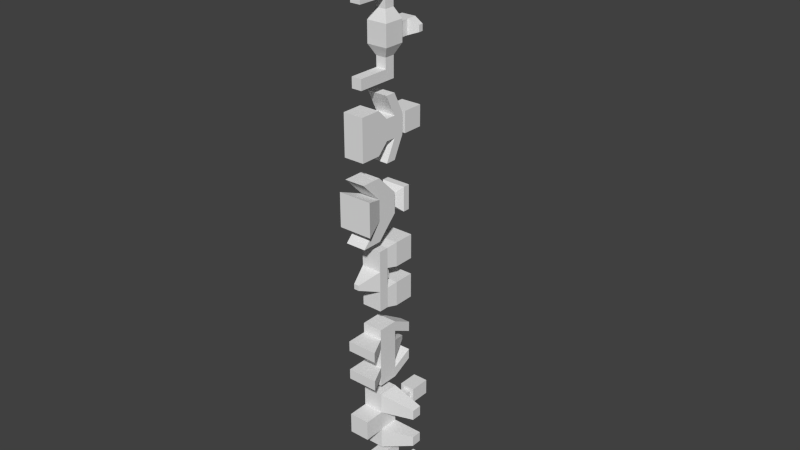 # Source: Robots01.blend  (saved by Blender 2.72.0; exported with 4.5.12 LTS)
import bpy
from mathutils import Matrix  # noqa: F401  (used for matrix-valued properties, if any)

bpy.ops.wm.read_factory_settings(use_empty=True)
scene = bpy.context.scene
scene.name = 'Scene'

# ---- collections
col_collection_1 = bpy.data.collections.new('Collection 1'); scene.collection.children.link(col_collection_1)

# ---- materials (node trees are filled in below, after node groups)
mat_material = bpy.data.materials.new('Material')
mat_material.alpha_threshold = 0.0
mat_material.use_transparent_shadow = False
mat_material.roughness = 0.5
mat_material.line_color = (0.0, 0.0, 0.0, 1.0)

# ---- material node trees

# ---- world
world_world = bpy.data.worlds.new('World'); scene.world = world_world
world_world.color = (0.05088, 0.05088, 0.05088)
world_world.use_sun_shadow = False
world_world.sun_shadow_jitter_overblur = 0.0
world_world.cycles.sampling_method = 'MANUAL'
world_world.cycles.sample_map_resolution = 256

# ---- meshes
me_cube_010 = bpy.data.meshes.new('Cube.010')
me_cube_010.from_pydata([(-1.0, -1.0, 1.0), (-1.0, -1.0, -1.0), (1.0, -1.0, -1.0), (1.0, -1.0, 1.0), (-1.0, 1.0, 1.0), (-1.0, 1.0, -1.0), (1.0, 1.0, -1.0), (1.0, 1.0, 1.0), (-0.6, 1.0, 0.6), (-0.6, 1.0, -0.6), (0.6, 1.0, -0.6), (0.6, 1.0, 0.6), (3.0, -1.0, -1.0), (3.0, -1.0, 1.0), (3.0, 7.55e-08, -1.0), (3.0, 6.398e-07, 1.0), (-0.6, 3.0, 0.6), (-0.6, 3.0, -0.6), (0.6, 3.0, -0.6), (0.6, 3.0, 0.6), (-0.6, 4.0, 0.6), (-0.6, 4.0, -0.6), (0.6, 4.0, -0.6), (0.6, 4.0, 0.6), (-0.6, 3.0, 1.6), (0.6, 3.0, 1.6), (-0.6, 4.0, 1.6), (0.6, 4.0, 1.6), (-0.6, 3.0, -1.6), (0.6, 3.0, -1.6), (-0.6, 4.0, -1.6), (0.6, 4.0, -1.6), (-0.6, 3.0, -2.6), (0.6, 3.0, -2.6), (-0.6, 4.0, -2.6), (0.6, 4.0, -2.6), (-0.6, 3.0, 2.6), (0.6, 3.0, 2.6), (-0.6, 4.0, 2.6), (0.6, 4.0, 2.6), (-0.6, 1.0, 1.6), (0.6, 1.0, 1.6), (-0.6, 1.0, 2.6), (0.6, 1.0, 2.6), (-0.6, 1.0, -1.6), (0.6, 1.0, -1.6), (-0.6, 1.0, -2.6), (0.6, 1.0, -2.6), (1.6, 3.0, -0.6), (1.6, 3.0, 0.6), (1.6, 4.0, -0.6), (1.6, 4.0, 0.6), (2.6, 3.0, -0.6), (2.6, 3.0, 0.6), (2.6, 4.0, -0.6), (2.6, 4.0, 0.6), (1.6, 5.0, -0.6), (1.6, 5.0, 0.6), (2.6, 5.0, -0.6), (2.6, 5.0, 0.6), (1.6, 3.0, 1.6), (1.6, 4.0, 1.6), (2.6, 3.0, 1.6), (2.6, 4.0, 1.6), (1.6, 5.0, 1.6), (2.6, 5.0, 1.6), (1.6, 3.0, -1.6), (1.6, 4.0, -1.6), (2.6, 3.0, -1.6), (2.6, 4.0, -1.6), (1.6, 5.0, -1.6), (2.6, 5.0, -1.6)], [], [(4, 5, 1, 0), (5, 6, 2, 1), (3, 2, 12, 13), (7, 4, 0, 3), (0, 1, 2, 3), (4, 7, 11, 8), (8, 11, 19, 16), (7, 6, 10, 11), (6, 5, 9, 10), (5, 4, 8, 9), (14, 15, 13, 12), (7, 3, 13, 15), (6, 7, 15, 14), (2, 6, 14, 12), (19, 23, 27, 25), (11, 10, 18, 19), (10, 9, 17, 18), (9, 8, 16, 17), (23, 22, 21, 20), (18, 22, 50, 48), (17, 21, 30, 28), (17, 16, 20, 21), (25, 27, 39, 37), (20, 16, 24, 26), (23, 20, 26, 27), (16, 19, 25, 24), (28, 30, 34, 32), (22, 18, 29, 31), (21, 22, 31, 30), (18, 17, 28, 29), (33, 32, 34, 35), (31, 29, 33, 35), (30, 31, 35, 34), (33, 29, 45, 47), (36, 37, 39, 38), (26, 24, 36, 38), (27, 26, 38, 39), (36, 24, 40, 42), (40, 41, 43, 42), (25, 37, 43, 41), (37, 36, 42, 43), (24, 25, 41, 40), (45, 44, 46, 47), (28, 32, 46, 44), (32, 33, 47, 46), (29, 28, 44, 45), (58, 54, 69, 71), (23, 19, 49, 51), (22, 23, 51, 50), (19, 18, 48, 49), (53, 52, 54, 55), (57, 51, 61, 64), (55, 59, 65, 63), (49, 48, 52, 53), (56, 57, 59, 58), (50, 56, 70, 67), (55, 54, 58, 59), (50, 51, 57, 56), (61, 60, 62, 63), (61, 63, 65, 64), (59, 57, 64, 65), (49, 53, 62, 60), (53, 55, 63, 62), (51, 49, 60, 61), (66, 67, 69, 68), (69, 67, 70, 71), (56, 58, 71, 70), (52, 48, 66, 68), (54, 52, 68, 69), (48, 50, 67, 66)])
me_cube_010.use_remesh_preserve_volume = False
me_cube_010.use_remesh_preserve_attributes = False
me_cube_010.use_mirror_vertex_groups = False
me_cube_010.update()
me_cube_009 = bpy.data.meshes.new('Cube.009')
me_cube_009.from_pydata([(-1.0, -1.0, 1.0), (-1.0, -1.0, -1.0), (1.0, -1.0, -1.0), (1.0, -1.0, 1.0), (-1.0, 1.0, 1.0), (-1.0, 1.0, -1.0), (1.0, 1.0, -1.0), (1.0, 1.0, 1.0), (-1.0, 3.0, 1.0), (-1.0, 3.0, -1.0), (1.0, 3.0, -1.0), (1.0, 3.0, 1.0), (-1.0, 1.0, 3.0), (1.0, 1.0, 3.0), (-1.0, 3.0, 3.0), (1.0, 3.0, 3.0), (-1.0, 1.0, -3.0), (1.0, 1.0, -3.0), (-1.0, 3.0, -3.0), (1.0, 3.0, -3.0), (4.0, 2.0, -1.0), (4.0, 3.0, -1.0), (4.0, 2.0, -2.0), (4.0, 3.0, -2.0), (4.0, 2.0, 1.0), (4.0, 3.0, 1.0), (4.0, 2.0, 2.0), (4.0, 3.0, 2.0), (-0.4, 3.0, 0.4), (-0.4, 3.0, -0.4), (0.4, 3.0, -0.4), (0.4, 3.0, 0.4), (-0.4, 6.0, 0.4), (-0.4, 6.0, -0.4), (0.4, 6.0, -0.4), (0.4, 6.0, 0.4), (-0.76, 6.0, 0.76), (-0.76, 6.0, -0.76), (0.76, 6.0, -0.76), (0.76, 6.0, 0.76), (-0.76, 8.0, 0.76), (-0.76, 8.0, -0.76), (0.76, 8.0, -0.76), (0.76, 8.0, 0.76)], [], [(4, 5, 1, 0), (5, 6, 2, 1), (6, 7, 3, 2), (7, 4, 0, 3), (0, 1, 2, 3), (11, 15, 27, 25), (8, 11, 31, 28), (7, 6, 10, 11), (5, 9, 18, 16), (5, 4, 8, 9), (12, 13, 15, 14), (8, 4, 12, 14), (11, 8, 14, 15), (4, 7, 13, 12), (17, 16, 18, 19), (6, 17, 22, 20), (9, 10, 19, 18), (6, 5, 16, 17), (21, 20, 22, 23), (19, 10, 21, 23), (17, 19, 23, 22), (10, 6, 20, 21), (24, 25, 27, 26), (13, 7, 24, 26), (15, 13, 26, 27), (7, 11, 25, 24), (28, 31, 35, 32), (11, 10, 30, 31), (10, 9, 29, 30), (9, 8, 28, 29), (32, 35, 39, 36), (31, 30, 34, 35), (30, 29, 33, 34), (29, 28, 32, 33), (36, 39, 43, 40), (35, 34, 38, 39), (34, 33, 37, 38), (33, 32, 36, 37), (43, 42, 41, 40), (39, 38, 42, 43), (38, 37, 41, 42), (37, 36, 40, 41)])
me_cube_009.use_remesh_preserve_volume = False
me_cube_009.use_remesh_preserve_attributes = False
me_cube_009.use_mirror_vertex_groups = False
me_cube_009.update()
me_cube_008 = bpy.data.meshes.new('Cube.008')
me_cube_008.from_pydata([(-1.0, 1.0, 1.0), (-1.0, 1.0, -1.0), (1.0, 1.0, -1.0), (1.0, 1.0, 1.0), (-1.0, 3.0, 1.0), (-1.0, 3.0, -1.0), (1.0, 3.0, -1.0), (1.0, 3.0, 1.0), (-1.0, 1.0, 2.0), (1.0, 1.0, 2.0), (-1.0, 3.0, 2.0), (1.0, 3.0, 2.0), (-1.0, 1.0, -2.0), (1.0, 1.0, -2.0), (-1.0, 3.0, -2.0), (1.0, 3.0, -2.0), (-1.0, -1.0, -1.0), (2.0, -1.0, -1.0), (-1.0, -1.0, -2.0), (2.0, -1.0, -2.0), (-1.0, -1.0, 1.0), (2.0, -1.0, 1.0), (-1.0, -1.0, 2.0), (2.0, -1.0, 2.0), (-0.2, 5.0, 0.2), (-0.2, 5.0, -0.2), (0.2, 5.0, -0.2), (0.2, 5.0, 0.2), (-1.0, 1.0, 3.0), (1.0, 1.0, 3.0), (-1.0, 3.0, 3.0), (1.0, 3.0, 3.0), (-5.96e-07, 5.0, 1.0), (1.0, 5.0, 1.0), (-5.96e-07, 5.0, 2.0), (1.0, 5.0, 2.0), (-1.0, 1.0, -3.0), (1.0, 1.0, -3.0), (-1.0, 3.0, -3.0), (1.0, 3.0, -3.0), (-5.96e-07, 5.0, -1.0), (1.0, 5.0, -1.0), (-5.96e-07, 5.0, -2.0), (1.0, 5.0, -2.0)], [], [(4, 5, 1, 0), (1, 12, 18, 16), (6, 7, 3, 2), (3, 9, 23, 21), (0, 1, 2, 3), (4, 7, 27, 24), (8, 9, 29, 28), (7, 4, 10, 11), (3, 7, 11, 9), (4, 0, 8, 10), (13, 12, 36, 37), (6, 2, 13, 15), (5, 6, 15, 14), (1, 5, 14, 12), (17, 16, 18, 19), (13, 2, 17, 19), (12, 13, 19, 18), (2, 1, 16, 17), (20, 21, 23, 22), (8, 0, 20, 22), (9, 8, 22, 23), (0, 3, 21, 20), (27, 26, 25, 24), (7, 6, 26, 27), (6, 5, 25, 26), (5, 4, 24, 25), (31, 30, 28, 29), (10, 30, 34, 32), (9, 11, 31, 29), (10, 8, 28, 30), (33, 32, 34, 35), (31, 11, 33, 35), (30, 31, 35, 34), (11, 10, 32, 33), (38, 39, 37, 36), (15, 13, 37, 39), (38, 14, 40, 42), (12, 14, 38, 36), (40, 41, 43, 42), (15, 39, 43, 41), (39, 38, 42, 43), (14, 15, 41, 40)])
me_cube_008.use_remesh_preserve_volume = False
me_cube_008.use_remesh_preserve_attributes = False
me_cube_008.use_mirror_vertex_groups = False
me_cube_008.update()
me_cube_007 = bpy.data.meshes.new('Cube.007')
me_cube_007.from_pydata([(-0.2563, -1.0, 0.2563), (-0.2563, -1.0, -0.2563), (0.2563, -1.0, -0.2563), (0.2563, -1.0, 0.2563), (-1.0, 1.0, 1.0), (-1.0, 1.0, -1.0), (1.0, 1.0, -1.0), (1.0, 1.0, 1.0), (-1.0, 2.0, 1.0), (-1.0, 2.0, -1.0), (1.0, 2.0, -1.0), (1.0, 2.0, 1.0), (-1.0, 1.0, 3.0), (1.0, 1.0, 3.0), (-1.0, 2.0, 3.0), (1.0, 2.0, 3.0), (-1.2, 3.0, 0.8), (1.2, 3.0, 0.8), (-1.2, 3.0, 3.2), (1.2, 3.0, 3.2), (-1.0, 1.0, -3.0), (1.0, 1.0, -3.0), (-1.0, 2.0, -3.0), (1.0, 2.0, -3.0), (-1.2, 3.0, -0.8), (1.2, 3.0, -0.8), (-1.2, 3.0, -3.2), (1.2, 3.0, -3.2), (-0.4933, 2.211, 0.4933), (-0.4933, 2.211, -0.4933), (0.4933, 2.211, -0.4933), (0.4933, 2.211, 0.4933), (-0.4933, 2.74, 0.4933), (-0.4933, 2.74, -0.4933), (0.4933, 2.74, -0.4933), (0.4933, 2.74, 0.4933), (-1.2, 5.0, 0.8), (1.2, 5.0, 0.8), (-1.2, 5.0, 3.2), (1.2, 5.0, 3.2), (-1.2, 5.0, -0.8), (1.2, 5.0, -0.8), (-1.2, 5.0, -3.2), (1.2, 5.0, -3.2)], [], [(4, 5, 1, 0), (5, 6, 2, 1), (6, 7, 3, 2), (7, 4, 0, 3), (0, 1, 2, 3), (7, 11, 15, 13), (8, 11, 31, 28), (7, 6, 10, 11), (5, 9, 22, 20), (5, 4, 8, 9), (12, 13, 15, 14), (8, 4, 12, 14), (8, 14, 18, 16), (4, 7, 13, 12), (16, 18, 38, 36), (15, 11, 17, 19), (14, 15, 19, 18), (11, 8, 16, 17), (21, 20, 22, 23), (10, 6, 21, 23), (10, 23, 27, 25), (6, 5, 20, 21), (25, 27, 43, 41), (22, 9, 24, 26), (23, 22, 26, 27), (9, 10, 25, 24), (28, 31, 35, 32), (11, 10, 30, 31), (10, 9, 29, 30), (9, 8, 28, 29), (35, 34, 33, 32), (31, 30, 34, 35), (30, 29, 33, 34), (29, 28, 32, 33), (37, 36, 38, 39), (19, 17, 37, 39), (18, 19, 39, 38), (17, 16, 36, 37), (40, 41, 43, 42), (26, 24, 40, 42), (27, 26, 42, 43), (24, 25, 41, 40)])
me_cube_007.use_remesh_preserve_volume = False
me_cube_007.use_remesh_preserve_attributes = False
me_cube_007.use_mirror_vertex_groups = False
me_cube_007.update()
me_cube_006 = bpy.data.meshes.new('Cube.006')
me_cube_006.from_pydata([(-1.656, -1.0, 1.656), (-1.656, -1.0, -1.656), (1.656, -1.0, -1.656), (1.656, -1.0, 1.656), (-1.0, 1.0, 1.0), (-1.0, 1.0, -1.0), (1.0, 1.0, -1.0), (1.0, 1.0, 1.0), (-1.0, 3.0, 1.0), (-1.0, 3.0, -1.0), (1.0, 3.0, -1.0), (1.0, 3.0, 1.0), (-0.2247, 3.0, 0.2247), (-0.2247, 3.0, -0.2247), (0.2247, 3.0, -0.2247), (0.2247, 3.0, 0.2247), (-1.0, -1.0, 3.0), (1.0, -1.0, 3.0), (-1.0, 1.0, 3.0), (1.0, 1.0, 3.0), (-1.0, -1.0, -3.0), (1.0, -1.0, -3.0), (-1.0, 1.0, -3.0), (1.0, 1.0, -3.0), (-1.184, 4.0, 1.184), (-1.184, 4.0, -1.184), (1.184, 4.0, -1.184), (1.184, 4.0, 1.184), (-1.184, 4.672, 1.184), (-1.184, 4.672, -1.184), (1.184, 4.672, -1.184), (1.184, 4.672, 1.184)], [], [(4, 5, 1, 0), (5, 6, 2, 1), (6, 7, 3, 2), (7, 4, 0, 3), (0, 1, 2, 3), (7, 11, 19, 17), (8, 11, 15, 12), (7, 6, 10, 11), (5, 9, 22, 20), (5, 4, 8, 9), (12, 15, 27, 24), (11, 10, 14, 15), (10, 9, 13, 14), (9, 8, 12, 13), (16, 17, 19, 18), (8, 4, 16, 18), (11, 8, 18, 19), (4, 7, 17, 16), (21, 20, 22, 23), (10, 6, 21, 23), (9, 10, 23, 22), (6, 5, 20, 21), (24, 27, 31, 28), (15, 14, 26, 27), (14, 13, 25, 26), (13, 12, 24, 25), (31, 30, 29, 28), (27, 26, 30, 31), (26, 25, 29, 30), (25, 24, 28, 29)])
me_cube_006.use_remesh_preserve_volume = False
me_cube_006.use_remesh_preserve_attributes = False
me_cube_006.use_mirror_vertex_groups = False
me_cube_006.update()
me_cube_005 = bpy.data.meshes.new('Cube.005')
me_cube_005.from_pydata([(-0.5533, -1.0, 0.5533), (-0.5533, -1.0, -0.5533), (0.5533, -1.0, -0.5533), (0.5533, -1.0, 0.5533), (-1.0, 3.0, 2.0), (-1.0, 3.0, -2.0), (1.0, 3.0, -2.0), (1.0, 3.0, 2.0), (-1.0, 5.0, 1.0), (-1.0, 5.0, -1.0), (1.0, 5.0, -1.0), (1.0, 5.0, 1.0), (-0.5198, 3.48, 0.5198), (-0.5198, 3.48, -0.5198), (0.5198, 3.48, -0.5198), (0.5198, 3.48, 0.5198), (-0.5198, 4.52, 0.5198), (-0.5198, 4.52, -0.5198), (0.5198, 4.52, -0.5198), (0.5198, 4.52, 0.5198), (-1.0, 6.0, 1.0), (-1.0, 6.0, -1.0), (1.0, 6.0, -1.0), (1.0, 6.0, 1.0), (1.447, 5.122, -0.7566), (1.447, 5.122, 0.7566), (1.447, 5.878, -0.7566), (1.447, 5.878, 0.7566), (1.192, 5.242, -0.5169), (1.192, 5.242, 0.5169), (1.192, 5.758, -0.5169), (1.192, 5.758, 0.5169), (-0.7, 6.0, 0.7), (-0.7, 6.0, 0.3), (-0.3, 6.0, 0.3), (-0.3, 6.0, 0.7), (-0.5902, 8.0, 0.5902), (-0.5902, 8.0, 0.4098), (-0.4098, 8.0, 0.4098), (-0.4098, 8.0, 0.5902)], [], [(4, 5, 1, 0), (5, 6, 2, 1), (6, 7, 3, 2), (7, 4, 0, 3), (0, 1, 2, 3), (8, 9, 17, 16), (8, 11, 23, 20), (9, 10, 18, 17), (10, 11, 19, 18), (11, 8, 16, 19), (12, 15, 19, 16), (15, 14, 18, 19), (14, 13, 17, 18), (13, 12, 16, 17), (4, 7, 15, 12), (7, 6, 14, 15), (6, 5, 13, 14), (5, 4, 12, 13), (20, 23, 35, 32), (10, 22, 26, 24), (10, 9, 21, 22), (9, 8, 20, 21), (24, 26, 30, 28), (23, 11, 25, 27), (22, 23, 27, 26), (11, 10, 24, 25), (29, 28, 30, 31), (27, 25, 29, 31), (26, 27, 31, 30), (25, 24, 28, 29), (32, 35, 39, 36), (23, 22, 34, 35), (22, 21, 33, 34), (21, 20, 32, 33), (39, 38, 37, 36), (35, 34, 38, 39), (34, 33, 37, 38), (33, 32, 36, 37)])
me_cube_005.use_remesh_preserve_volume = False
me_cube_005.use_remesh_preserve_attributes = False
me_cube_005.use_mirror_vertex_groups = False
me_cube_005.update()
me_cube_004 = bpy.data.meshes.new('Cube.004')
me_cube_004.from_pydata([(-1.0, -1.0, 1.0), (-1.0, -1.0, -1.0), (1.0, -1.0, -1.0), (1.0, -1.0, 1.0), (-1.0, 2.0, 1.0), (-1.0, 2.0, -1.0), (1.0, 2.0, -1.0), (1.0, 2.0, 1.0), (-1.0, -1.0, 2.0), (1.0, -1.0, 2.0), (-1.0, 1.0, 2.0), (1.0, 1.0, 2.0), (-1.0, -1.0, -2.0), (1.0, -1.0, -2.0), (-1.0, 1.0, -2.0), (1.0, 1.0, -2.0), (-1.0, 3.0, 1.0), (-1.0, 3.0, -1.0), (1.0, 3.0, -1.0), (1.0, 3.0, 1.0), (-1.0, 4.0, 1.0), (-1.0, 4.0, -1.0), (1.0, 4.0, -1.0), (1.0, 4.0, 1.0), (-1.0, 2.0, -3.0), (1.0, 2.0, -3.0), (-1.0, 3.0, -3.0), (1.0, 3.0, -3.0), (-1.0, 2.0, 3.0), (1.0, 2.0, 3.0), (-1.0, 3.0, 3.0), (1.0, 3.0, 3.0), (-0.2, 4.0, 0.2), (-0.2, 4.0, -0.2), (0.2, 4.0, -0.2), (0.2, 4.0, 0.2), (-0.2, 4.365, 0.2), (-0.2, 4.365, -0.2), (0.2, 4.365, -0.2), (0.2, 4.365, 0.2), (-1.0, 4.365, 1.0), (-1.0, 4.365, -1.0), (1.0, 4.365, -1.0), (1.0, 4.365, 1.0), (-1.0, 5.365, 1.0), (-1.0, 5.365, -1.0), (1.0, 5.365, -1.0), (1.0, 5.365, 1.0), (-1.0, 6.365, 1.0), (-1.0, 6.365, -1.0), (1.0, 6.365, -1.0), (1.0, 6.365, 1.0)], [], [(4, 5, 1, 0), (2, 1, 12, 13), (6, 7, 3, 2), (0, 3, 9, 8), (0, 1, 2, 3), (4, 7, 19, 16), (11, 10, 8, 9), (7, 4, 10, 11), (3, 7, 11, 9), (4, 0, 8, 10), (14, 15, 13, 12), (6, 2, 13, 15), (5, 6, 15, 14), (1, 5, 14, 12), (19, 23, 31, 29), (7, 6, 18, 19), (6, 5, 17, 18), (5, 4, 16, 17), (20, 23, 35, 32), (19, 18, 22, 23), (17, 21, 26, 24), (17, 16, 20, 21), (25, 24, 26, 27), (22, 18, 25, 27), (21, 22, 27, 26), (18, 17, 24, 25), (28, 29, 31, 30), (20, 16, 28, 30), (23, 20, 30, 31), (16, 19, 29, 28), (32, 35, 39, 36), (23, 22, 34, 35), (22, 21, 33, 34), (21, 20, 32, 33), (36, 39, 43, 40), (35, 34, 38, 39), (34, 33, 37, 38), (33, 32, 36, 37), (40, 43, 47, 44), (39, 38, 42, 43), (38, 37, 41, 42), (37, 36, 40, 41), (44, 47, 51, 48), (43, 42, 46, 47), (42, 41, 45, 46), (41, 40, 44, 45), (51, 50, 49, 48), (47, 46, 50, 51), (46, 45, 49, 50), (45, 44, 48, 49)])
me_cube_004.use_remesh_preserve_volume = False
me_cube_004.use_remesh_preserve_attributes = False
me_cube_004.use_mirror_vertex_groups = False
me_cube_004.update()
me_cube_002 = bpy.data.meshes.new('Cube.002')
me_cube_002.from_pydata([(-1.0, 2.0, 1.0), (-1.0, 2.0, -1.0), (1.0, 2.0, -1.0), (1.0, 2.0, 1.0), (-1.0, 4.0, 1.0), (-1.0, 4.0, -1.0), (1.0, 4.0, -1.0), (1.0, 4.0, 1.0), (-0.5, 2.5, 2.0), (0.5, 2.5, 2.0), (-0.5, 3.5, 2.0), (0.5, 3.5, 2.0), (-0.5, 2.5, 3.0), (0.5, 2.5, 3.0), (-0.5, 3.5, 3.0), (0.5, 3.5, 3.0), (-0.5, 2.5, 4.0), (0.5, 2.5, 4.0), (-0.5, 3.5, 4.0), (0.5, 3.5, 4.0), (-0.5, -0.5, 3.0), (0.5, -0.5, 3.0), (-0.5, -0.5, 4.0), (0.5, -0.5, 4.0), (-0.5, 2.5, -2.0), (0.5, 2.5, -2.0), (-0.5, 3.5, -2.0), (0.5, 3.5, -2.0), (-0.5, 2.5, -3.0), (0.5, 2.5, -3.0), (-0.5, 3.5, -3.0), (0.5, 3.5, -3.0), (-0.5, 2.5, -4.0), (0.5, 2.5, -4.0), (-0.5, 3.5, -4.0), (0.5, 3.5, -4.0), (-0.5, -0.5, -3.0), (0.5, -0.5, -3.0), (-0.5, -0.5, -4.0), (0.5, -0.5, -4.0), (-0.7, 4.0, 0.7), (-0.7, 4.0, -0.7), (0.7, 4.0, -0.7), (0.7, 4.0, 0.7), (-0.7, 5.0, 0.7), (-0.7, 5.0, -0.7), (0.7, 5.0, -0.7), (0.7, 5.0, 0.7), (-0.7, 6.0, 0.7), (-0.7, 6.0, -0.7), (0.7, 6.0, -0.7), (0.7, 6.0, 0.7), (1.7, 5.282, -0.3051), (1.7, 5.282, 0.3051), (1.7, 5.718, -0.3051), (1.7, 5.718, 0.3051)], [], [(4, 5, 1, 0), (2, 1, 24, 25), (6, 7, 3, 2), (0, 3, 9, 8), (0, 1, 2, 3), (4, 7, 43, 40), (8, 9, 13, 12), (7, 4, 10, 11), (3, 7, 11, 9), (4, 0, 8, 10), (13, 17, 23, 21), (11, 10, 14, 15), (9, 11, 15, 13), (10, 8, 12, 14), (19, 18, 16, 17), (15, 14, 18, 19), (13, 15, 19, 17), (14, 12, 16, 18), (20, 21, 23, 22), (16, 12, 20, 22), (17, 16, 22, 23), (12, 13, 21, 20), (25, 24, 28, 29), (6, 2, 25, 27), (5, 6, 27, 26), (1, 5, 26, 24), (28, 32, 38, 36), (27, 25, 29, 31), (26, 27, 31, 30), (24, 26, 30, 28), (34, 35, 33, 32), (31, 29, 33, 35), (30, 31, 35, 34), (28, 30, 34, 32), (37, 36, 38, 39), (33, 29, 37, 39), (32, 33, 39, 38), (29, 28, 36, 37), (40, 43, 47, 44), (7, 6, 42, 43), (6, 5, 41, 42), (5, 4, 40, 41), (44, 47, 51, 48), (43, 42, 46, 47), (42, 41, 45, 46), (41, 40, 44, 45), (51, 50, 49, 48), (46, 50, 54, 52), (46, 45, 49, 50), (45, 44, 48, 49), (53, 52, 54, 55), (51, 47, 53, 55), (50, 51, 55, 54), (47, 46, 52, 53)])
me_cube_002.use_remesh_preserve_volume = False
me_cube_002.use_remesh_preserve_attributes = False
me_cube_002.use_mirror_vertex_groups = False
me_cube_002.update()
me_cube = bpy.data.meshes.new('Cube')
me_cube.from_pydata([(1.0, -1.0, -1.0), (1.0, -1.0, 1.0), (-1.0, -1.0, 1.0), (-1.0, -1.0, -1.0), (1.0, 1.0, -1.0), (1.0, 1.0, 1.0), (-1.0, 1.0, 1.0), (-1.0, 1.0, -1.0), (0.5, 1.0, -0.5), (0.5, 1.0, 0.5), (-0.5, 1.0, 0.5), (-0.5, 1.0, -0.5), (0.5, 2.0, -0.5), (0.5, 2.0, 0.5), (-0.5, 2.0, 0.5), (-0.5, 2.0, -0.5), (1.05, 2.0, -1.05), (1.05, 2.0, 1.05), (-1.05, 2.0, 1.05), (-1.05, 2.0, -1.05), (1.05, 4.0, -1.05), (1.05, 4.0, 1.05), (-1.05, 4.0, 1.05), (-1.05, 4.0, -1.05), (1.05, 2.448, -0.5793), (1.05, 2.448, 0.5793), (1.05, 3.552, -0.5793), (1.05, 3.552, 0.5793), (0.6756, 2.448, -0.5793), (0.6756, 2.448, 0.5793), (0.6756, 3.552, -0.5793), (0.6756, 3.552, 0.5793)], [], [(0, 1, 2, 3), (7, 6, 10, 11), (0, 4, 5, 1), (1, 5, 6, 2), (2, 6, 7, 3), (4, 0, 3, 7), (11, 10, 14, 15), (6, 5, 9, 10), (4, 7, 11, 8), (5, 4, 8, 9), (15, 14, 18, 19), (10, 9, 13, 14), (8, 11, 15, 12), (9, 8, 12, 13), (19, 18, 22, 23), (14, 13, 17, 18), (12, 15, 19, 16), (13, 12, 16, 17), (20, 23, 22, 21), (18, 17, 21, 22), (16, 19, 23, 20), (16, 20, 26, 24), (24, 26, 30, 28), (21, 17, 25, 27), (20, 21, 27, 26), (17, 16, 24, 25), (29, 28, 30, 31), (27, 25, 29, 31), (26, 27, 31, 30), (25, 24, 28, 29)])
me_cube.materials.append(mat_material)
me_cube.use_remesh_preserve_volume = False
me_cube.use_remesh_preserve_attributes = False
me_cube.use_mirror_vertex_groups = False
me_cube.update()

# ---- objects
ob_cube_008 = bpy.data.objects.new('Cube.008', me_cube_010)
ob_cube_007 = bpy.data.objects.new('Cube.007', me_cube_009)
ob_cube_006 = bpy.data.objects.new('Cube.006', me_cube_008)
ob_cube_005 = bpy.data.objects.new('Cube.005', me_cube_007)
ob_cube_004 = bpy.data.objects.new('Cube.004', me_cube_006)
ob_cube_003 = bpy.data.objects.new('Cube.003', me_cube_005)
ob_cube_002 = bpy.data.objects.new('Cube.002', me_cube_004)
ob_cube_001 = bpy.data.objects.new('Cube.001', me_cube_002)
ob_cube = bpy.data.objects.new('Cube', me_cube)

# ---- transforms, parenting, visibility, modifiers, constraints
ob_cube_008.location = (0.0, 32.56, -28.44)
ob_cube_008.lineart.crease_threshold = 0.0
ob_cube_007.location = (0.0, 32.56, -21.44)
ob_cube_007.lineart.crease_threshold = 0.0
ob_cube_006.location = (0.0, 32.56, -14.44)
ob_cube_006.lineart.crease_threshold = 0.0
ob_cube_005.location = (0.0, 32.56, -6.444)
ob_cube_005.lineart.crease_threshold = 0.0
ob_cube_004.location = (0.0, 32.56, 0.5556)
ob_cube_004.lineart.crease_threshold = 0.0
ob_cube_003.location = (0.0, 32.56, 25.56)
ob_cube_003.lineart.crease_threshold = 0.0
ob_cube_002.location = (0.0, 32.56, 7.556)
ob_cube_002.lineart.crease_threshold = 0.0
ob_cube_001.location = (0.0, 32.56, 15.56)
ob_cube_001.lineart.crease_threshold = 0.0
ob_cube.location = (0.0, 32.56, 21.56)
ob_cube.lock_rotations_4d = False
ob_cube.empty_display_type = 'ARROWS'
ob_cube.lineart.crease_threshold = 0.0

# ---- collection membership
col_collection_1.objects.link(ob_cube_008)
col_collection_1.objects.link(ob_cube_007)
col_collection_1.objects.link(ob_cube_006)
col_collection_1.objects.link(ob_cube_005)
col_collection_1.objects.link(ob_cube_004)
col_collection_1.objects.link(ob_cube_003)
col_collection_1.objects.link(ob_cube_002)
col_collection_1.objects.link(ob_cube_001)
col_collection_1.objects.link(ob_cube)

# ---- scene / render settings (as saved in the file)
scene.frame_start = 1; scene.frame_end = 250; scene.frame_set(1)
scene.render.engine = 'BLENDER_EEVEE_NEXT'
scene.render.resolution_percentage = 50
scene.render.dither_intensity = 0.0
scene.cycles.use_denoising = False
scene.cycles.samples = 10
scene.cycles.sampling_pattern = 'TABULATED_SOBOL'
scene.cycles.light_sampling_threshold = 0.0
scene.cycles.use_adaptive_sampling = False
scene.cycles.use_light_tree = False
scene.cycles.blur_glossy = 0.0
scene.cycles.pixel_filter_type = 'GAUSSIAN'
scene.cycles.sample_clamp_indirect = 0.0
scene.view_settings.view_transform = 'Standard'
bpy.context.view_layer.update()

# ---- added for rendering (the .blend has no active camera and no usable light): camera, sun
cam_auto = bpy.data.cameras.new('AutoCamera')
cam_auto.lens = 50.0
cam_auto.sensor_width = 36.0
cam_auto.clip_end = 1000.0
ob_auto_camera = bpy.data.objects.new('AutoCamera', cam_auto)
scene.collection.objects.link(ob_auto_camera)
ob_auto_camera.location = (56.2748, -30.068, 42.3379)
ob_auto_camera.rotation_euler = (1.09748, -7.21219e-08, 0.694738)
scene.camera = ob_auto_camera
light_auto_sun = bpy.data.lights.new('AutoSun', 'SUN')
light_auto_sun.energy = 3.0
light_auto_sun.angle = 0.0523599
ob_auto_sun = bpy.data.objects.new('AutoSun', light_auto_sun)
scene.collection.objects.link(ob_auto_sun)
ob_auto_sun.rotation_euler = (0.872665, 0.174533, 0.523599)
bpy.context.view_layer.update()
